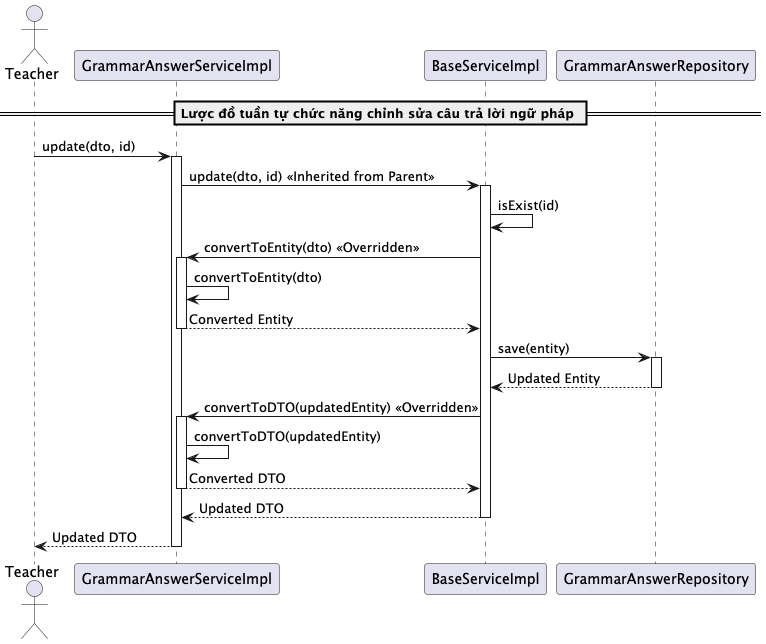

The diagram above was rendered by PlantUML. Its source (embedded in the PNG):
@startuml updateGrammarAnswer

actor Teacher
participant "GrammarAnswerServiceImpl" as GrammarAnswerService
participant "BaseServiceImpl" as BaseService
participant "GrammarAnswerRepository" as Repository

== Lược đồ tuần tự chức năng chỉnh sửa câu trả lời ngữ pháp ==
Teacher -> GrammarAnswerService: update(dto, id)
activate GrammarAnswerService

GrammarAnswerService -> BaseService: update(dto, id) << Inherited from Parent >>
activate BaseService

BaseService -> BaseService: isExist(id)
BaseService -> GrammarAnswerService: convertToEntity(dto) << Overridden >>
activate GrammarAnswerService
GrammarAnswerService -> GrammarAnswerService: convertToEntity(dto)
GrammarAnswerService --> BaseService: Converted Entity
deactivate GrammarAnswerService

BaseService -> Repository: save(entity)
activate Repository
Repository --> BaseService: Updated Entity
deactivate Repository

BaseService -> GrammarAnswerService: convertToDTO(updatedEntity) << Overridden >>
activate GrammarAnswerService
GrammarAnswerService -> GrammarAnswerService: convertToDTO(updatedEntity)
GrammarAnswerService --> BaseService: Converted DTO
deactivate GrammarAnswerService

BaseService --> GrammarAnswerService: Updated DTO
deactivate BaseService

GrammarAnswerService --> Teacher: Updated DTO
deactivate GrammarAnswerService

@enduml